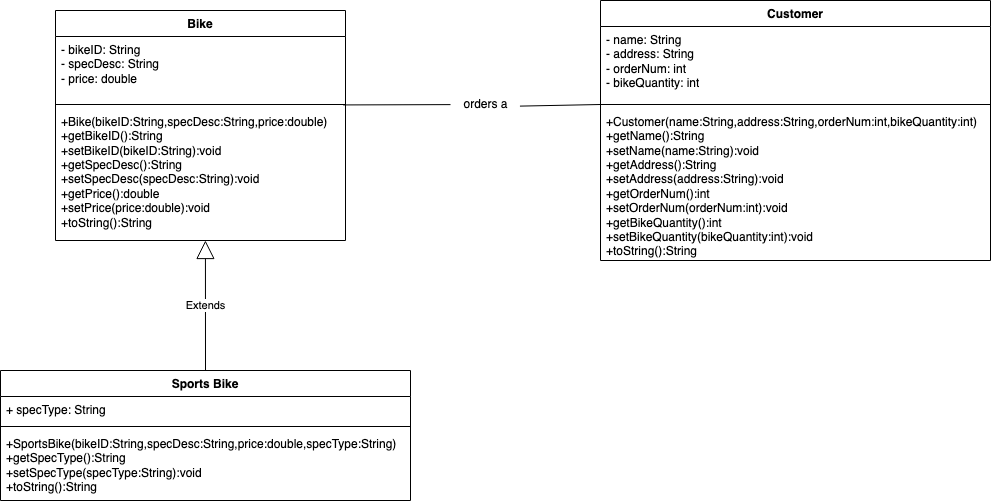

The diagram above was exported from draw.io. Its source (the exported page's mxGraphModel, read from the mxfile embedded in the PNG):
<mxGraphModel dx="1363" dy="877" grid="1" gridSize="10" guides="1" tooltips="1" connect="1" arrows="1" fold="1" page="1" pageScale="1" pageWidth="850" pageHeight="1100" math="0" shadow="0">
  <root>
    <mxCell id="0" />
    <mxCell id="1" parent="0" />
    <mxCell id="vMma3rcSWqrkVeXqSeF3-1" value="Bike" style="swimlane;fontStyle=1;align=center;verticalAlign=top;childLayout=stackLayout;horizontal=1;startSize=26;horizontalStack=0;resizeParent=1;resizeParentMax=0;resizeLast=0;collapsible=1;marginBottom=0;whiteSpace=wrap;html=1;" parent="1" vertex="1">
      <mxGeometry x="135" y="110" width="290" height="230" as="geometry" />
    </mxCell>
    <mxCell id="vMma3rcSWqrkVeXqSeF3-2" value="&lt;div&gt;- bikeID: String&lt;br&gt;&lt;/div&gt;&lt;div&gt;- specDesc: String&lt;/div&gt;&lt;div&gt;- price: double&lt;br&gt;&lt;/div&gt;" style="text;strokeColor=none;fillColor=none;align=left;verticalAlign=top;spacingLeft=4;spacingRight=4;overflow=hidden;rotatable=0;points=[[0,0.5],[1,0.5]];portConstraint=eastwest;whiteSpace=wrap;html=1;" parent="vMma3rcSWqrkVeXqSeF3-1" vertex="1">
      <mxGeometry y="26" width="290" height="64" as="geometry" />
    </mxCell>
    <mxCell id="vMma3rcSWqrkVeXqSeF3-3" value="" style="line;strokeWidth=1;fillColor=none;align=left;verticalAlign=middle;spacingTop=-1;spacingLeft=3;spacingRight=3;rotatable=0;labelPosition=right;points=[];portConstraint=eastwest;strokeColor=inherit;" parent="vMma3rcSWqrkVeXqSeF3-1" vertex="1">
      <mxGeometry y="90" width="290" height="8" as="geometry" />
    </mxCell>
    <mxCell id="vMma3rcSWqrkVeXqSeF3-4" value="&lt;div&gt;+Bike(bikeID:String,specDesc:String,price:double)&lt;/div&gt;&lt;div&gt;+getBikeID():String&lt;/div&gt;&lt;div&gt;+setBikeID(bikeID:String):void&lt;/div&gt;&lt;div&gt;+getSpecDesc():String&lt;/div&gt;&lt;div&gt;+setSpecDesc(specDesc:String):void&lt;/div&gt;&lt;div&gt;+getPrice():double&lt;/div&gt;&lt;div&gt;+setPrice(price:double):void&lt;/div&gt;&lt;div&gt;+toString():String&lt;br&gt;&lt;/div&gt;" style="text;strokeColor=none;fillColor=none;align=left;verticalAlign=top;spacingLeft=4;spacingRight=4;overflow=hidden;rotatable=0;points=[[0,0.5],[1,0.5]];portConstraint=eastwest;whiteSpace=wrap;html=1;" parent="vMma3rcSWqrkVeXqSeF3-1" vertex="1">
      <mxGeometry y="98" width="290" height="132" as="geometry" />
    </mxCell>
    <mxCell id="vMma3rcSWqrkVeXqSeF3-5" value="Sports Bike" style="swimlane;fontStyle=1;align=center;verticalAlign=top;childLayout=stackLayout;horizontal=1;startSize=26;horizontalStack=0;resizeParent=1;resizeParentMax=0;resizeLast=0;collapsible=1;marginBottom=0;whiteSpace=wrap;html=1;" parent="1" vertex="1">
      <mxGeometry x="80" y="470" width="410" height="130" as="geometry" />
    </mxCell>
    <mxCell id="vMma3rcSWqrkVeXqSeF3-6" value="+ specType: String" style="text;strokeColor=none;fillColor=none;align=left;verticalAlign=top;spacingLeft=4;spacingRight=4;overflow=hidden;rotatable=0;points=[[0,0.5],[1,0.5]];portConstraint=eastwest;whiteSpace=wrap;html=1;" parent="vMma3rcSWqrkVeXqSeF3-5" vertex="1">
      <mxGeometry y="26" width="410" height="26" as="geometry" />
    </mxCell>
    <mxCell id="vMma3rcSWqrkVeXqSeF3-7" value="" style="line;strokeWidth=1;fillColor=none;align=left;verticalAlign=middle;spacingTop=-1;spacingLeft=3;spacingRight=3;rotatable=0;labelPosition=right;points=[];portConstraint=eastwest;strokeColor=inherit;" parent="vMma3rcSWqrkVeXqSeF3-5" vertex="1">
      <mxGeometry y="52" width="410" height="8" as="geometry" />
    </mxCell>
    <mxCell id="vMma3rcSWqrkVeXqSeF3-8" value="&lt;div&gt;+SportsBike(bikeID:String,specDesc:String,price:double,specType:String)&lt;/div&gt;&lt;div&gt;+getSpecType():String&lt;/div&gt;&lt;div&gt;+setSpecType(specType:String):void&lt;br&gt;&lt;/div&gt;&lt;div&gt;+toString():String&lt;br&gt;&lt;/div&gt;" style="text;strokeColor=none;fillColor=none;align=left;verticalAlign=top;spacingLeft=4;spacingRight=4;overflow=hidden;rotatable=0;points=[[0,0.5],[1,0.5]];portConstraint=eastwest;whiteSpace=wrap;html=1;" parent="vMma3rcSWqrkVeXqSeF3-5" vertex="1">
      <mxGeometry y="60" width="410" height="70" as="geometry" />
    </mxCell>
    <mxCell id="vMma3rcSWqrkVeXqSeF3-14" value="Customer" style="swimlane;fontStyle=1;align=center;verticalAlign=top;childLayout=stackLayout;horizontal=1;startSize=26;horizontalStack=0;resizeParent=1;resizeParentMax=0;resizeLast=0;collapsible=1;marginBottom=0;whiteSpace=wrap;html=1;" parent="1" vertex="1">
      <mxGeometry x="680" y="100" width="390" height="260" as="geometry" />
    </mxCell>
    <mxCell id="vMma3rcSWqrkVeXqSeF3-15" value="&lt;div&gt;- name: String&lt;/div&gt;&lt;div&gt;- address: String&lt;/div&gt;&lt;div&gt;- orderNum: int&lt;/div&gt;- bikeQuantity: int" style="text;strokeColor=none;fillColor=none;align=left;verticalAlign=top;spacingLeft=4;spacingRight=4;overflow=hidden;rotatable=0;points=[[0,0.5],[1,0.5]];portConstraint=eastwest;whiteSpace=wrap;html=1;" parent="vMma3rcSWqrkVeXqSeF3-14" vertex="1">
      <mxGeometry y="26" width="390" height="74" as="geometry" />
    </mxCell>
    <mxCell id="vMma3rcSWqrkVeXqSeF3-16" value="" style="line;strokeWidth=1;fillColor=none;align=left;verticalAlign=middle;spacingTop=-1;spacingLeft=3;spacingRight=3;rotatable=0;labelPosition=right;points=[];portConstraint=eastwest;strokeColor=inherit;" parent="vMma3rcSWqrkVeXqSeF3-14" vertex="1">
      <mxGeometry y="100" width="390" height="8" as="geometry" />
    </mxCell>
    <mxCell id="vMma3rcSWqrkVeXqSeF3-17" value="&lt;div&gt;+Customer(name:String,address:String,orderNum:int,bikeQuantity:int)&lt;/div&gt;&lt;div&gt;+getName():String&lt;br&gt;&lt;/div&gt;&lt;div&gt;+setName(name:String):void&lt;/div&gt;&lt;div&gt;+getAddress():String&lt;/div&gt;&lt;div&gt;+setAddress(address:String):void&lt;/div&gt;&lt;div&gt;+getOrderNum():int&lt;/div&gt;&lt;div&gt;+setOrderNum(orderNum:int):void&lt;br&gt;&lt;/div&gt;&lt;div&gt;+getBikeQuantity():int&lt;/div&gt;&lt;div&gt;+setBikeQuantity(bikeQuantity:int):void&lt;/div&gt;&lt;div&gt;+toString():String&lt;br&gt;&lt;/div&gt;" style="text;strokeColor=none;fillColor=none;align=left;verticalAlign=top;spacingLeft=4;spacingRight=4;overflow=hidden;rotatable=0;points=[[0,0.5],[1,0.5]];portConstraint=eastwest;whiteSpace=wrap;html=1;" parent="vMma3rcSWqrkVeXqSeF3-14" vertex="1">
      <mxGeometry y="108" width="390" height="152" as="geometry" />
    </mxCell>
    <mxCell id="vMma3rcSWqrkVeXqSeF3-22" value="Extends" style="endArrow=block;endSize=16;endFill=0;html=1;rounded=0;exitX=0.5;exitY=0;exitDx=0;exitDy=0;entryX=0.517;entryY=1;entryDx=0;entryDy=0;entryPerimeter=0;" parent="1" source="vMma3rcSWqrkVeXqSeF3-5" target="vMma3rcSWqrkVeXqSeF3-4" edge="1">
      <mxGeometry width="160" relative="1" as="geometry">
        <mxPoint x="420" y="280" as="sourcePoint" />
        <mxPoint x="580" y="280" as="targetPoint" />
      </mxGeometry>
    </mxCell>
    <mxCell id="YZgnxjbHsY1JKR6hklBt-3" value="" style="endArrow=none;html=1;rounded=0;exitX=0.992;exitY=0.554;exitDx=0;exitDy=0;exitPerimeter=0;" edge="1" parent="1" source="YZgnxjbHsY1JKR6hklBt-4">
      <mxGeometry width="50" height="50" relative="1" as="geometry">
        <mxPoint x="440" y="330" as="sourcePoint" />
        <mxPoint x="680" y="204" as="targetPoint" />
      </mxGeometry>
    </mxCell>
    <mxCell id="YZgnxjbHsY1JKR6hklBt-5" value="" style="endArrow=none;html=1;rounded=0;exitX=0.992;exitY=0.554;exitDx=0;exitDy=0;exitPerimeter=0;" edge="1" parent="1" source="vMma3rcSWqrkVeXqSeF3-3" target="YZgnxjbHsY1JKR6hklBt-4">
      <mxGeometry width="50" height="50" relative="1" as="geometry">
        <mxPoint x="423" y="204" as="sourcePoint" />
        <mxPoint x="680" y="204" as="targetPoint" />
      </mxGeometry>
    </mxCell>
    <mxCell id="YZgnxjbHsY1JKR6hklBt-4" value="orders a" style="text;html=1;align=center;verticalAlign=middle;resizable=0;points=[];autosize=1;strokeColor=none;fillColor=none;" vertex="1" parent="1">
      <mxGeometry x="530" y="189" width="70" height="30" as="geometry" />
    </mxCell>
  </root>
</mxGraphModel>